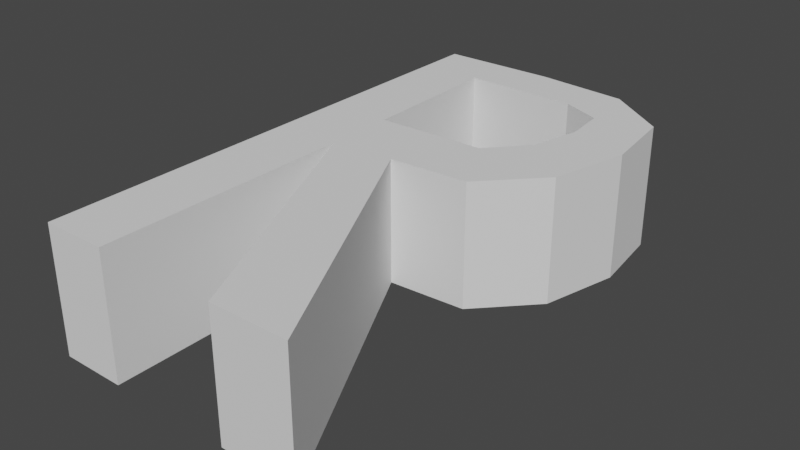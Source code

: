 # Source: BlenderR.blend  (saved by Blender 3.4.6; exported with 4.5.12 LTS)
import bpy
from mathutils import Matrix  # noqa: F401  (used for matrix-valued properties, if any)

bpy.ops.wm.read_factory_settings(use_empty=True)
scene = bpy.context.scene
scene.name = 'Scene'

# ---- collections
col_collection = bpy.data.collections.new('Collection'); scene.collection.children.link(col_collection)

# ---- world
world_world = bpy.data.worlds.new('World'); scene.world = world_world
world_world.use_nodes = True; world_world.node_tree.nodes.clear()
_N = world_world.node_tree.nodes; _L = world_world.node_tree.links
n0 = _N.new('ShaderNodeOutputWorld'); n0.name = 'World Output'; n0.location = (300, 300)
n1 = _N.new('ShaderNodeBackground'); n1.name = 'Background'; n1.location = (10, 300)
n1.inputs[0].default_value = (0.05088, 0.05088, 0.05088, 1.0)
_L.new(n1.outputs[0], n0.inputs[0])
n0.is_active_output = True
world_world.color = (0.05088, 0.05088, 0.05088)
world_world.use_sun_shadow = False
world_world.sun_shadow_jitter_overblur = 0.0

# ---- meshes
me_plane = bpy.data.meshes.new('Plane')
me_plane.from_pydata([(-0.3798, 0.5875, 0.004058), (-0.5276, 0.5912, 0.004058), (-0.5164, 0.2058, 0.004058), (-0.2357, 0.2133, 0.004058), (-0.6885, 0.7147, 0.0), (-0.6735, -0.6361, 0.0), (-0.5089, -0.6361, 0.0), (-0.5126, 0.02619, 0.0), (-0.1983, -0.6361, 0.0), (-0.003742, -0.6361, 0.0), (-0.3517, 0.03742, 0.0), (-0.1497, 0.04864, 0.0), (-0.01497, 0.1908, 0.0), (0.03368, 0.3892, 0.0), (0.007484, 0.5837, 0.0), (-0.1497, 0.696, 0.0), (-0.3873, 0.7166, 0.0), (-0.232, 0.5837, 0.004058), (-0.131, 0.5426, 0.004058), (-0.1197, 0.4378, 0.004058), (-0.1497, 0.3106, 0.004058), (-0.1497, 0.3106, 0.318), (-0.1197, 0.4378, 0.318), (-0.131, 0.5426, 0.318), (-0.232, 0.5837, 0.318), (-0.2357, 0.2133, 0.318), (-0.6885, 0.7147, 0.318), (-0.6735, -0.6361, 0.318), (-0.5089, -0.6361, 0.318), (-0.5126, 0.02619, 0.318), (-0.1983, -0.6361, 0.318), (-0.003742, -0.6361, 0.318), (-0.3517, 0.03742, 0.318), (-0.1497, 0.04864, 0.318), (-0.01497, 0.1908, 0.318), (0.03368, 0.3892, 0.318), (0.007484, 0.5837, 0.318), (-0.1497, 0.696, 0.318), (-0.3873, 0.7166, 0.318), (-0.5164, 0.2058, 0.318), (-0.5276, 0.5912, 0.318), (-0.3798, 0.5875, 0.318)], [], [(25, 21, 20, 3), (21, 22, 19, 20), (9, 10, 32, 31), (35, 22, 21, 25, 39, 40, 26, 27, 28, 29, 30, 31, 32, 33, 34), (36, 37, 38, 26, 40, 41, 24, 23, 22, 35), (40, 39, 2, 1), (10, 11, 33, 32), (15, 16, 38, 37), (11, 12, 34, 33), (4, 5, 27, 26), (41, 40, 1, 0), (12, 13, 35, 34), (5, 6, 28, 27), (13, 14, 36, 35), (6, 7, 29, 28), (14, 15, 37, 36), (7, 8, 30, 29), (39, 25, 3, 2), (23, 24, 17, 18), (16, 4, 26, 38), (8, 9, 31, 30), (22, 23, 18, 19), (24, 41, 0, 17), (7, 10, 9, 8), (4, 1, 2, 7, 6, 5), (1, 4, 16, 0), (16, 15, 17, 0), (15, 14, 18, 17), (14, 13, 19, 18), (13, 12, 20, 19), (12, 11, 3, 20), (3, 11, 10, 2), (10, 7, 2)])
_uv = me_plane.uv_layers.new(name='UVMap')
_uv.uv.foreach_set('vector', [0.3836, 0.6039, 0.4272, 0.6531, 0.4272, 0.6531, 0.3836, 0.6039, 0.4272, 0.6531, 0.4442, 0.7168, 0.4442, 0.7168, 0.4272, 0.6531, 0.0, 0.0, 0.0, 0.0, 0.0, 0.0, 0.0, 0.0, 0.5168, 0.6946, 0.4442, 0.7168, 0.4272, 0.6531, 0.3836, 0.6039, 0.2427, 0.5956, 0.2373, 0.7827, 0.1557, 0.8405, 0.1632, 0.1819, 0.2455, 0.1819, 0.2437, 0.5131, 0.4008, 0.1819, 0.4981, 0.1819, 0.3241, 0.5187, 0.4252, 0.5243, 0.4925, 0.5954, 0.5037, 0.7919, 0.457, 0.848, 0.3064, 0.8443, 0.1557, 0.8405, 0.2373, 0.7827, 0.3169, 0.785, 0.3966, 0.7873, 0.4439, 0.7693, 0.4442, 0.7168, 0.5168, 0.6946, 0.2373, 0.7827, 0.2427, 0.5956, 0.2427, 0.5956, 0.2373, 0.7827, 0.0, 0.0, 0.0, 0.0, 0.0, 0.0, 0.0, 0.0, 0.0, 0.0, 0.0, 0.0, 0.0, 0.0, 0.0, 0.0, 0.0, 0.0, 0.0, 0.0, 0.0, 0.0, 0.0, 0.0, 0.0, 0.0, 0.0, 0.0, 0.0, 0.0, 0.0, 0.0, 0.3169, 0.785, 0.2373, 0.7827, 0.2373, 0.7827, 0.3169, 0.785, 0.0, 0.0, 0.0, 0.0, 0.0, 0.0, 0.0, 0.0, 0.0, 0.0, 0.0, 0.0, 0.0, 0.0, 0.0, 0.0, 0.0, 0.0, 0.0, 0.0, 0.0, 0.0, 0.0, 0.0, 0.0, 0.0, 0.0, 0.0, 0.0, 0.0, 0.0, 0.0, 0.0, 0.0, 0.0, 0.0, 0.0, 0.0, 0.0, 0.0, 0.0, 0.0, 0.0, 0.0, 0.0, 0.0, 0.0, 0.0, 0.2427, 0.5956, 0.3836, 0.6039, 0.3836, 0.6039, 0.2427, 0.5956, 0.4439, 0.7693, 0.3966, 0.7873, 0.3966, 0.7873, 0.4439, 0.7693, 0.0, 0.0, 0.0, 0.0, 0.0, 0.0, 0.0, 0.0, 0.0, 0.0, 0.0, 0.0, 0.0, 0.0, 0.0, 0.0, 0.4442, 0.7168, 0.4439, 0.7693, 0.4439, 0.7693, 0.4442, 0.7168, 0.3966, 0.7873, 0.3169, 0.785, 0.3169, 0.785, 0.3966, 0.7873, 0.0, 0.0, 0.0, 0.0, 0.0, 0.0, 0.0, 0.0, 0.0, 0.0, 0.2373, 0.7827, 0.2427, 0.5956, 0.0, 0.0, 0.0, 0.0, 0.0, 0.0, 0.2373, 0.7827, 0.0, 0.0, 0.0, 0.0, 0.3169, 0.785, 0.0, 0.0, 0.0, 0.0, 0.3966, 0.7873, 0.3169, 0.785, 0.0, 0.0, 0.0, 0.0, 0.4439, 0.7693, 0.3966, 0.7873, 0.0, 0.0, 0.0, 0.0, 0.4442, 0.7168, 0.4439, 0.7693, 0.0, 0.0, 0.0, 0.0, 0.4272, 0.6531, 0.4442, 0.7168, 0.0, 0.0, 0.0, 0.0, 0.3836, 0.6039, 0.4272, 0.6531, 0.3836, 0.6039, 0.0, 0.0, 0.0, 0.0, 0.2427, 0.5956, 0.0, 0.0, 0.0, 0.0, 0.2427, 0.5956])
me_plane.update()

# ---- objects
ob_plane = bpy.data.objects.new('Plane', me_plane)

# ---- transforms, parenting, visibility, modifiers, constraints
ob_plane.location = (0.0, 0.0, 0.0)
ob_plane.scale = (4.364, 4.364, 4.364)

# ---- collection membership
col_collection.objects.link(ob_plane)

# ---- scene / render settings (as saved in the file)
scene.frame_start = 1; scene.frame_end = 250; scene.frame_set(1)
scene.render.engine = 'BLENDER_EEVEE_NEXT'
scene.cycles.sampling_pattern = 'TABULATED_SOBOL'
scene.cycles.use_light_tree = False
scene.view_settings.view_transform = 'Filmic'
bpy.context.view_layer.update()

# ---- added for rendering (the .blend has no active camera and no usable light): camera, sun
cam_auto = bpy.data.cameras.new('AutoCamera')
cam_auto.lens = 50.0
cam_auto.sensor_width = 36.0
cam_auto.clip_end = 1000.0
ob_auto_camera = bpy.data.objects.new('AutoCamera', cam_auto)
scene.collection.objects.link(ob_auto_camera)
ob_auto_camera.location = (4.89469, -7.41281, 5.75294)
ob_auto_camera.rotation_euler = (1.09748, -7.21219e-08, 0.694738)
scene.camera = ob_auto_camera
light_auto_sun = bpy.data.lights.new('AutoSun', 'SUN')
light_auto_sun.energy = 3.0
light_auto_sun.angle = 0.0523599
ob_auto_sun = bpy.data.objects.new('AutoSun', light_auto_sun)
scene.collection.objects.link(ob_auto_sun)
ob_auto_sun.rotation_euler = (0.872665, 0.174533, 0.523599)
bpy.context.view_layer.update()
